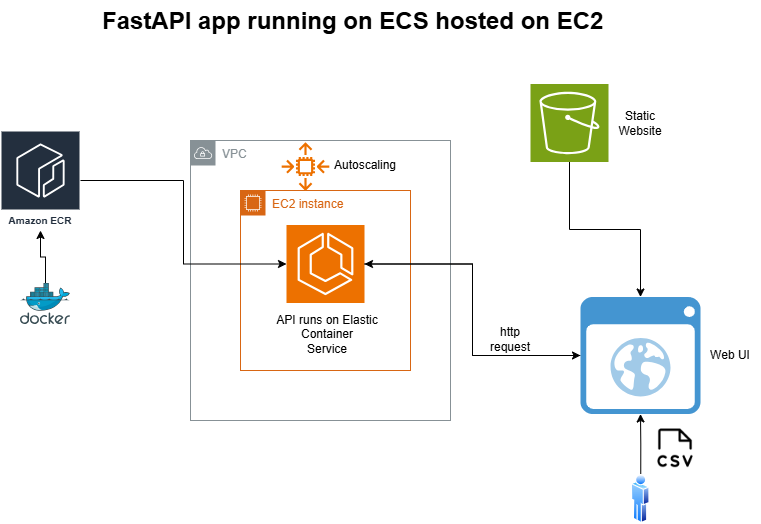

The diagram above was exported from draw.io. Its source (the exported page's mxGraphModel, read from the mxfile embedded in the PNG):
<mxGraphModel dx="2066" dy="1107" grid="1" gridSize="10" guides="1" tooltips="1" connect="1" arrows="1" fold="1" page="1" pageScale="1" pageWidth="827" pageHeight="1169" math="0" shadow="0">
  <root>
    <mxCell id="0" />
    <mxCell id="1" parent="0" />
    <mxCell id="XFyryN0UHmS3LH2GadS_-4" value="VPC" style="sketch=0;outlineConnect=0;gradientColor=none;html=1;whiteSpace=wrap;fontSize=12;fontStyle=0;shape=mxgraph.aws4.group;grIcon=mxgraph.aws4.group_vpc;strokeColor=#879196;fillColor=none;verticalAlign=top;align=left;spacingLeft=30;fontColor=#879196;dashed=0;" parent="1" vertex="1">
      <mxGeometry x="220" y="160" width="260" height="280" as="geometry" />
    </mxCell>
    <mxCell id="XFyryN0UHmS3LH2GadS_-3" value="EC2 instance&amp;nbsp;" style="points=[[0,0],[0.25,0],[0.5,0],[0.75,0],[1,0],[1,0.25],[1,0.5],[1,0.75],[1,1],[0.75,1],[0.5,1],[0.25,1],[0,1],[0,0.75],[0,0.5],[0,0.25]];outlineConnect=0;gradientColor=none;html=1;whiteSpace=wrap;fontSize=12;fontStyle=0;container=1;pointerEvents=0;collapsible=0;recursiveResize=0;shape=mxgraph.aws4.group;grIcon=mxgraph.aws4.group_ec2_instance_contents;strokeColor=#D86613;fillColor=none;verticalAlign=top;align=left;spacingLeft=30;fontColor=#D86613;dashed=0;" parent="1" vertex="1">
      <mxGeometry x="270" y="210" width="170" height="180" as="geometry" />
    </mxCell>
    <mxCell id="XFyryN0UHmS3LH2GadS_-5" value="" style="sketch=0;points=[[0,0,0],[0.25,0,0],[0.5,0,0],[0.75,0,0],[1,0,0],[0,1,0],[0.25,1,0],[0.5,1,0],[0.75,1,0],[1,1,0],[0,0.25,0],[0,0.5,0],[0,0.75,0],[1,0.25,0],[1,0.5,0],[1,0.75,0]];outlineConnect=0;fontColor=#232F3E;fillColor=#ED7100;strokeColor=#ffffff;dashed=0;verticalLabelPosition=bottom;verticalAlign=top;align=center;html=1;fontSize=12;fontStyle=0;aspect=fixed;shape=mxgraph.aws4.resourceIcon;resIcon=mxgraph.aws4.ecs;" parent="XFyryN0UHmS3LH2GadS_-3" vertex="1">
      <mxGeometry x="46" y="34.5" width="78" height="78" as="geometry" />
    </mxCell>
    <mxCell id="XFyryN0UHmS3LH2GadS_-6" value="API runs on Elastic Container&lt;div&gt;Service&lt;/div&gt;" style="text;html=1;align=center;verticalAlign=middle;whiteSpace=wrap;rounded=0;" parent="XFyryN0UHmS3LH2GadS_-3" vertex="1">
      <mxGeometry x="20" y="120" width="134" height="47.5" as="geometry" />
    </mxCell>
    <mxCell id="XFyryN0UHmS3LH2GadS_-8" value="Amazon ECR" style="sketch=0;outlineConnect=0;fontColor=#232F3E;gradientColor=none;strokeColor=#ffffff;fillColor=#232F3E;dashed=0;verticalLabelPosition=middle;verticalAlign=bottom;align=center;html=1;whiteSpace=wrap;fontSize=10;fontStyle=1;spacing=3;shape=mxgraph.aws4.productIcon;prIcon=mxgraph.aws4.ecr;" parent="1" vertex="1">
      <mxGeometry x="30" y="150" width="80" height="100" as="geometry" />
    </mxCell>
    <mxCell id="XFyryN0UHmS3LH2GadS_-9" style="edgeStyle=orthogonalEdgeStyle;rounded=0;orthogonalLoop=1;jettySize=auto;html=1;entryX=0;entryY=0.5;entryDx=0;entryDy=0;entryPerimeter=0;" parent="1" source="XFyryN0UHmS3LH2GadS_-8" target="XFyryN0UHmS3LH2GadS_-5" edge="1">
      <mxGeometry relative="1" as="geometry" />
    </mxCell>
    <mxCell id="XFyryN0UHmS3LH2GadS_-13" style="edgeStyle=orthogonalEdgeStyle;rounded=0;orthogonalLoop=1;jettySize=auto;html=1;" parent="1" source="XFyryN0UHmS3LH2GadS_-10" target="XFyryN0UHmS3LH2GadS_-12" edge="1">
      <mxGeometry relative="1" as="geometry" />
    </mxCell>
    <mxCell id="XFyryN0UHmS3LH2GadS_-10" value="" style="sketch=0;points=[[0,0,0],[0.25,0,0],[0.5,0,0],[0.75,0,0],[1,0,0],[0,1,0],[0.25,1,0],[0.5,1,0],[0.75,1,0],[1,1,0],[0,0.25,0],[0,0.5,0],[0,0.75,0],[1,0.25,0],[1,0.5,0],[1,0.75,0]];outlineConnect=0;fontColor=#232F3E;fillColor=#7AA116;strokeColor=#ffffff;dashed=0;verticalLabelPosition=bottom;verticalAlign=top;align=center;html=1;fontSize=12;fontStyle=0;aspect=fixed;shape=mxgraph.aws4.resourceIcon;resIcon=mxgraph.aws4.s3;" parent="1" vertex="1">
      <mxGeometry x="560" y="103.5" width="78" height="78" as="geometry" />
    </mxCell>
    <mxCell id="XFyryN0UHmS3LH2GadS_-16" style="edgeStyle=orthogonalEdgeStyle;rounded=0;orthogonalLoop=1;jettySize=auto;html=1;" parent="1" source="XFyryN0UHmS3LH2GadS_-12" target="XFyryN0UHmS3LH2GadS_-5" edge="1">
      <mxGeometry relative="1" as="geometry" />
    </mxCell>
    <mxCell id="XFyryN0UHmS3LH2GadS_-12" value="" style="shadow=0;dashed=0;html=1;strokeColor=none;fillColor=#4495D1;labelPosition=center;verticalLabelPosition=bottom;verticalAlign=top;align=center;outlineConnect=0;shape=mxgraph.veeam.2d.web_ui;" parent="1" vertex="1">
      <mxGeometry x="610" y="316.5" width="120" height="117" as="geometry" />
    </mxCell>
    <mxCell id="XFyryN0UHmS3LH2GadS_-14" value="Web UI" style="text;html=1;align=center;verticalAlign=middle;whiteSpace=wrap;rounded=0;" parent="1" vertex="1">
      <mxGeometry x="730" y="360" width="60" height="30" as="geometry" />
    </mxCell>
    <mxCell id="XFyryN0UHmS3LH2GadS_-15" value="Static Website" style="text;html=1;align=center;verticalAlign=middle;whiteSpace=wrap;rounded=0;" parent="1" vertex="1">
      <mxGeometry x="640" y="127.5" width="60" height="30" as="geometry" />
    </mxCell>
    <mxCell id="XFyryN0UHmS3LH2GadS_-17" value="" style="sketch=0;outlineConnect=0;fontColor=#232F3E;gradientColor=none;fillColor=#ED7100;strokeColor=none;dashed=0;verticalLabelPosition=bottom;verticalAlign=top;align=center;html=1;fontSize=12;fontStyle=0;aspect=fixed;pointerEvents=1;shape=mxgraph.aws4.auto_scaling2;" parent="1" vertex="1">
      <mxGeometry x="311" y="162" width="48" height="48" as="geometry" />
    </mxCell>
    <mxCell id="XFyryN0UHmS3LH2GadS_-20" style="edgeStyle=orthogonalEdgeStyle;rounded=0;orthogonalLoop=1;jettySize=auto;html=1;" parent="1" source="XFyryN0UHmS3LH2GadS_-19" target="XFyryN0UHmS3LH2GadS_-12" edge="1">
      <mxGeometry relative="1" as="geometry" />
    </mxCell>
    <mxCell id="XFyryN0UHmS3LH2GadS_-19" value="" style="image;aspect=fixed;perimeter=ellipsePerimeter;html=1;align=center;shadow=0;dashed=0;spacingTop=3;image=img/lib/active_directory/user.svg;" parent="1" vertex="1">
      <mxGeometry x="661" y="493.5" width="18.5" height="50" as="geometry" />
    </mxCell>
    <mxCell id="XFyryN0UHmS3LH2GadS_-21" value="" style="shape=image;html=1;verticalAlign=top;verticalLabelPosition=bottom;labelBackgroundColor=#ffffff;imageAspect=0;aspect=fixed;image=https://cdn0.iconfinder.com/data/icons/phosphor-light-vol-2/256/file-csv-light-128.png" parent="1" vertex="1">
      <mxGeometry x="680" y="443.5" width="50" height="50" as="geometry" />
    </mxCell>
    <mxCell id="V0qaEX6vMdxo1Df_f2wV-2" style="edgeStyle=orthogonalEdgeStyle;rounded=0;orthogonalLoop=1;jettySize=auto;html=1;" edge="1" parent="1" source="V0qaEX6vMdxo1Df_f2wV-1" target="XFyryN0UHmS3LH2GadS_-8">
      <mxGeometry relative="1" as="geometry" />
    </mxCell>
    <mxCell id="V0qaEX6vMdxo1Df_f2wV-1" value="" style="image;sketch=0;aspect=fixed;html=1;points=[];align=center;fontSize=12;image=img/lib/mscae/Docker.svg;" vertex="1" parent="1">
      <mxGeometry x="50" y="303" width="50" height="41" as="geometry" />
    </mxCell>
    <mxCell id="XFyryN0UHmS3LH2GadS_-18" value="Autoscaling" style="text;html=1;align=center;verticalAlign=middle;whiteSpace=wrap;rounded=0;" parent="1" vertex="1">
      <mxGeometry x="365" y="170" width="60" height="30" as="geometry" />
    </mxCell>
    <mxCell id="V0qaEX6vMdxo1Df_f2wV-3" value="http request" style="text;html=1;align=center;verticalAlign=middle;whiteSpace=wrap;rounded=0;" vertex="1" parent="1">
      <mxGeometry x="510" y="343.5" width="60" height="30" as="geometry" />
    </mxCell>
    <mxCell id="V0qaEX6vMdxo1Df_f2wV-4" style="edgeStyle=orthogonalEdgeStyle;rounded=0;orthogonalLoop=1;jettySize=auto;html=1;" edge="1" parent="1" source="XFyryN0UHmS3LH2GadS_-5" target="XFyryN0UHmS3LH2GadS_-12">
      <mxGeometry relative="1" as="geometry" />
    </mxCell>
    <mxCell id="V0qaEX6vMdxo1Df_f2wV-5" value="&lt;h1 style=&quot;margin-top: 0px;&quot;&gt;FastAPI app running on ECS hosted on EC2&lt;/h1&gt;" style="text;html=1;whiteSpace=wrap;overflow=hidden;rounded=0;" vertex="1" parent="1">
      <mxGeometry x="130" y="20" width="540" height="60" as="geometry" />
    </mxCell>
  </root>
</mxGraphModel>